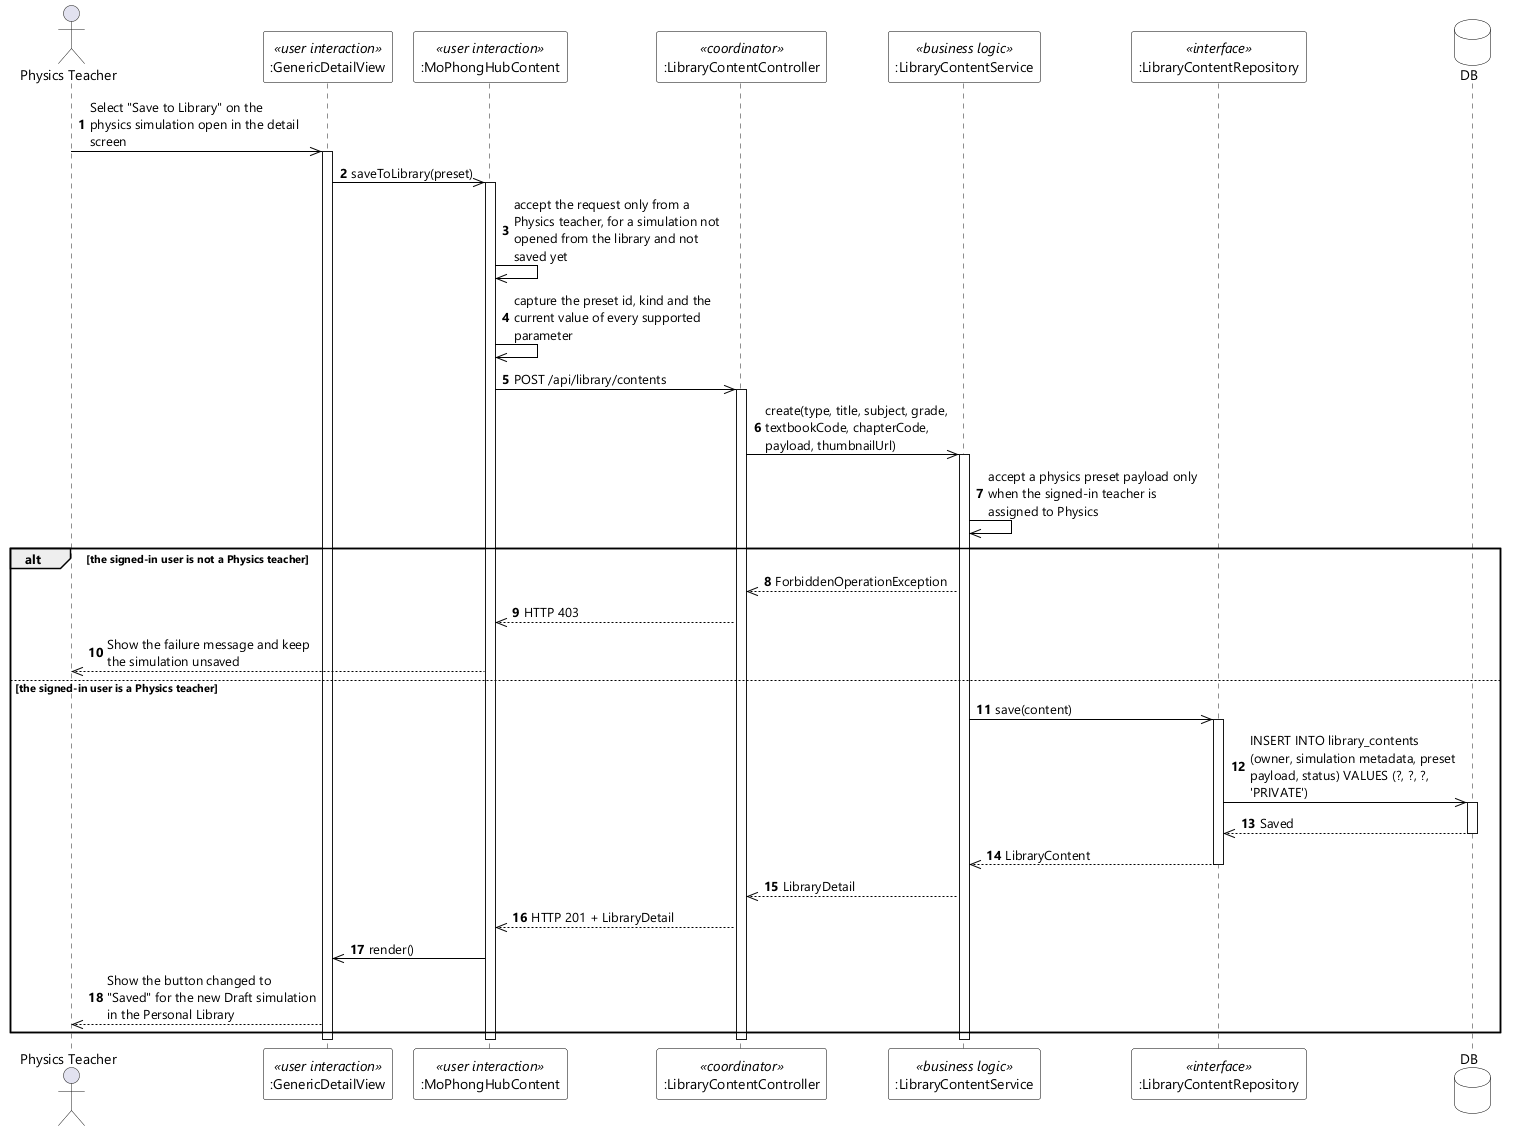

The diagram above was rendered by PlantUML. Its source (embedded in the PNG):
@startuml UC-54 Save Physics Simulation to Personal Library - Sequence Diagram (stereo)
skinparamlocked dpi 96
skinparam defaultFontName "Segoe UI"
skinparam shadowing false
skinparam ParticipantBackgroundColor #FFFFFF
skinparam ParticipantBorderColor #000000
skinparam DatabaseBackgroundColor #FFFFFF
skinparam DatabaseBorderColor #000000
skinparam ArrowColor #000000
skinparam sequenceMessageAlign left
skinparam maxMessageSize 210

actor "Physics Teacher" as Teacher
participant ":GenericDetailView" as GDV <<user interaction>>
participant ":MoPhongHubContent" as HUB <<user interaction>>
participant ":LibraryContentController" as CTL <<coordinator>>
participant ":LibraryContentService" as SVC <<business logic>>
participant ":LibraryContentRepository" as REPO <<interface>>
database DB

autonumber
Teacher ->> GDV : Select "Save to Library" on the physics simulation open in the detail screen
activate GDV
GDV ->> HUB : saveToLibrary(preset)
activate HUB
HUB ->> HUB : accept the request only from a Physics teacher, for a simulation not opened from the library and not saved yet
HUB ->> HUB : capture the preset id, kind and the current value of every supported parameter
HUB ->> CTL : POST /api/library/contents
activate CTL
CTL ->> SVC : create(type, title, subject, grade, textbookCode, chapterCode, payload, thumbnailUrl)
activate SVC
SVC ->> SVC : accept a physics preset payload only when the signed-in teacher is assigned to Physics

alt the signed-in user is not a Physics teacher
  SVC -->> CTL : ForbiddenOperationException
  CTL -->> HUB : HTTP 403
  HUB -->> Teacher : Show the failure message and keep the simulation unsaved
else the signed-in user is a Physics teacher
  SVC ->> REPO : save(content)
  activate REPO
  REPO ->> DB : INSERT INTO library_contents (owner, simulation metadata, preset payload, status) VALUES (?, ?, ?, 'PRIVATE')
  activate DB
  DB -->> REPO : Saved
  deactivate DB
  REPO -->> SVC : LibraryContent
  deactivate REPO
  SVC -->> CTL : LibraryDetail
  CTL -->> HUB : HTTP 201 + LibraryDetail
  HUB ->> GDV : render()
  GDV -->> Teacher : Show the button changed to "Saved" for the new Draft simulation in the Personal Library
end
deactivate SVC
deactivate CTL
deactivate HUB
deactivate GDV
@enduml